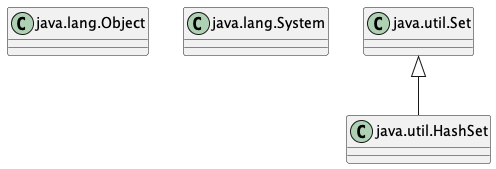

The diagram above was rendered by PlantUML. Its source (embedded in the PNG):
@startuml

	set namespaceSeparator none
	
	class java.lang.Object
	class java.lang.System

	class java.util.Set
	class java.util.HashSet

	java.util.Set <|-- java.util.HashSet

@enduml